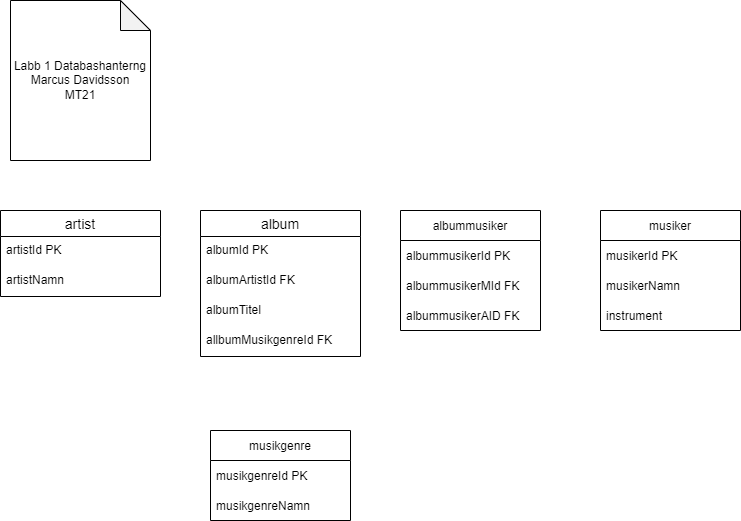

The diagram above was exported from draw.io. Its source (the exported page's mxGraphModel, read from the mxfile embedded in the PNG):
<mxGraphModel dx="1422" dy="762" grid="1" gridSize="10" guides="1" tooltips="1" connect="1" arrows="1" fold="1" page="1" pageScale="1" pageWidth="827" pageHeight="1169" math="0" shadow="0">
  <root>
    <mxCell id="0" />
    <mxCell id="1" parent="0" />
    <mxCell id="4ZA5O9k4dICgGnhVXGhQ-6" value="artist" style="swimlane;fontStyle=0;childLayout=stackLayout;horizontal=1;startSize=26;horizontalStack=0;resizeParent=1;resizeParentMax=0;resizeLast=0;collapsible=1;marginBottom=0;align=center;fontSize=14;" parent="1" vertex="1">
      <mxGeometry x="30" y="220" width="160" height="86" as="geometry" />
    </mxCell>
    <mxCell id="4ZA5O9k4dICgGnhVXGhQ-7" value="artistId PK&#10;" style="text;strokeColor=none;fillColor=none;spacingLeft=4;spacingRight=4;overflow=hidden;rotatable=0;points=[[0,0.5],[1,0.5]];portConstraint=eastwest;fontSize=12;" parent="4ZA5O9k4dICgGnhVXGhQ-6" vertex="1">
      <mxGeometry y="26" width="160" height="30" as="geometry" />
    </mxCell>
    <mxCell id="4ZA5O9k4dICgGnhVXGhQ-8" value="artistNamn" style="text;strokeColor=none;fillColor=none;spacingLeft=4;spacingRight=4;overflow=hidden;rotatable=0;points=[[0,0.5],[1,0.5]];portConstraint=eastwest;fontSize=12;" parent="4ZA5O9k4dICgGnhVXGhQ-6" vertex="1">
      <mxGeometry y="56" width="160" height="30" as="geometry" />
    </mxCell>
    <mxCell id="4ZA5O9k4dICgGnhVXGhQ-10" value="album" style="swimlane;fontStyle=0;childLayout=stackLayout;horizontal=1;startSize=26;horizontalStack=0;resizeParent=1;resizeParentMax=0;resizeLast=0;collapsible=1;marginBottom=0;align=center;fontSize=14;" parent="1" vertex="1">
      <mxGeometry x="230" y="220" width="160" height="146" as="geometry" />
    </mxCell>
    <mxCell id="4ZA5O9k4dICgGnhVXGhQ-11" value="albumId PK" style="text;strokeColor=none;fillColor=none;spacingLeft=4;spacingRight=4;overflow=hidden;rotatable=0;points=[[0,0.5],[1,0.5]];portConstraint=eastwest;fontSize=12;" parent="4ZA5O9k4dICgGnhVXGhQ-10" vertex="1">
      <mxGeometry y="26" width="160" height="30" as="geometry" />
    </mxCell>
    <mxCell id="4ZA5O9k4dICgGnhVXGhQ-13" value="albumArtistId FK" style="text;strokeColor=none;fillColor=none;spacingLeft=4;spacingRight=4;overflow=hidden;rotatable=0;points=[[0,0.5],[1,0.5]];portConstraint=eastwest;fontSize=12;" parent="4ZA5O9k4dICgGnhVXGhQ-10" vertex="1">
      <mxGeometry y="56" width="160" height="30" as="geometry" />
    </mxCell>
    <mxCell id="4ZA5O9k4dICgGnhVXGhQ-26" value="albumTitel&#10;" style="text;strokeColor=none;fillColor=none;spacingLeft=4;spacingRight=4;overflow=hidden;rotatable=0;points=[[0,0.5],[1,0.5]];portConstraint=eastwest;fontSize=12;" parent="4ZA5O9k4dICgGnhVXGhQ-10" vertex="1">
      <mxGeometry y="86" width="160" height="30" as="geometry" />
    </mxCell>
    <mxCell id="4ZA5O9k4dICgGnhVXGhQ-28" value="allbumMusikgenreId FK&#10;" style="text;strokeColor=none;fillColor=none;spacingLeft=4;spacingRight=4;overflow=hidden;rotatable=0;points=[[0,0.5],[1,0.5]];portConstraint=eastwest;fontSize=12;" parent="4ZA5O9k4dICgGnhVXGhQ-10" vertex="1">
      <mxGeometry y="116" width="160" height="30" as="geometry" />
    </mxCell>
    <mxCell id="4ZA5O9k4dICgGnhVXGhQ-14" value="musikgenre" style="swimlane;fontStyle=0;childLayout=stackLayout;horizontal=1;startSize=30;horizontalStack=0;resizeParent=1;resizeParentMax=0;resizeLast=0;collapsible=1;marginBottom=0;" parent="1" vertex="1">
      <mxGeometry x="240" y="440" width="140" height="90" as="geometry" />
    </mxCell>
    <mxCell id="4ZA5O9k4dICgGnhVXGhQ-15" value="musikgenreId PK" style="text;strokeColor=none;fillColor=none;align=left;verticalAlign=middle;spacingLeft=4;spacingRight=4;overflow=hidden;points=[[0,0.5],[1,0.5]];portConstraint=eastwest;rotatable=0;" parent="4ZA5O9k4dICgGnhVXGhQ-14" vertex="1">
      <mxGeometry y="30" width="140" height="30" as="geometry" />
    </mxCell>
    <mxCell id="4ZA5O9k4dICgGnhVXGhQ-16" value="musikgenreNamn" style="text;strokeColor=none;fillColor=none;align=left;verticalAlign=middle;spacingLeft=4;spacingRight=4;overflow=hidden;points=[[0,0.5],[1,0.5]];portConstraint=eastwest;rotatable=0;" parent="4ZA5O9k4dICgGnhVXGhQ-14" vertex="1">
      <mxGeometry y="60" width="140" height="30" as="geometry" />
    </mxCell>
    <mxCell id="4ZA5O9k4dICgGnhVXGhQ-18" value="musiker" style="swimlane;fontStyle=0;childLayout=stackLayout;horizontal=1;startSize=30;horizontalStack=0;resizeParent=1;resizeParentMax=0;resizeLast=0;collapsible=1;marginBottom=0;" parent="1" vertex="1">
      <mxGeometry x="630" y="220" width="140" height="120" as="geometry" />
    </mxCell>
    <mxCell id="4ZA5O9k4dICgGnhVXGhQ-19" value="musikerId PK" style="text;strokeColor=none;fillColor=none;align=left;verticalAlign=middle;spacingLeft=4;spacingRight=4;overflow=hidden;points=[[0,0.5],[1,0.5]];portConstraint=eastwest;rotatable=0;" parent="4ZA5O9k4dICgGnhVXGhQ-18" vertex="1">
      <mxGeometry y="30" width="140" height="30" as="geometry" />
    </mxCell>
    <mxCell id="4ZA5O9k4dICgGnhVXGhQ-20" value="musikerNamn" style="text;strokeColor=none;fillColor=none;align=left;verticalAlign=middle;spacingLeft=4;spacingRight=4;overflow=hidden;points=[[0,0.5],[1,0.5]];portConstraint=eastwest;rotatable=0;" parent="4ZA5O9k4dICgGnhVXGhQ-18" vertex="1">
      <mxGeometry y="60" width="140" height="30" as="geometry" />
    </mxCell>
    <mxCell id="4ZA5O9k4dICgGnhVXGhQ-21" value="instrument" style="text;strokeColor=none;fillColor=none;align=left;verticalAlign=middle;spacingLeft=4;spacingRight=4;overflow=hidden;points=[[0,0.5],[1,0.5]];portConstraint=eastwest;rotatable=0;" parent="4ZA5O9k4dICgGnhVXGhQ-18" vertex="1">
      <mxGeometry y="90" width="140" height="30" as="geometry" />
    </mxCell>
    <mxCell id="4ZA5O9k4dICgGnhVXGhQ-22" value="albummusiker" style="swimlane;fontStyle=0;childLayout=stackLayout;horizontal=1;startSize=30;horizontalStack=0;resizeParent=1;resizeParentMax=0;resizeLast=0;collapsible=1;marginBottom=0;" parent="1" vertex="1">
      <mxGeometry x="430" y="220" width="140" height="120" as="geometry" />
    </mxCell>
    <mxCell id="4ZA5O9k4dICgGnhVXGhQ-23" value="albummusikerId PK" style="text;strokeColor=none;fillColor=none;align=left;verticalAlign=middle;spacingLeft=4;spacingRight=4;overflow=hidden;points=[[0,0.5],[1,0.5]];portConstraint=eastwest;rotatable=0;" parent="4ZA5O9k4dICgGnhVXGhQ-22" vertex="1">
      <mxGeometry y="30" width="140" height="30" as="geometry" />
    </mxCell>
    <mxCell id="4ZA5O9k4dICgGnhVXGhQ-24" value="albummusikerMId FK" style="text;strokeColor=none;fillColor=none;align=left;verticalAlign=middle;spacingLeft=4;spacingRight=4;overflow=hidden;points=[[0,0.5],[1,0.5]];portConstraint=eastwest;rotatable=0;" parent="4ZA5O9k4dICgGnhVXGhQ-22" vertex="1">
      <mxGeometry y="60" width="140" height="30" as="geometry" />
    </mxCell>
    <mxCell id="4ZA5O9k4dICgGnhVXGhQ-25" value="albummusikerAID FK" style="text;strokeColor=none;fillColor=none;align=left;verticalAlign=middle;spacingLeft=4;spacingRight=4;overflow=hidden;points=[[0,0.5],[1,0.5]];portConstraint=eastwest;rotatable=0;" parent="4ZA5O9k4dICgGnhVXGhQ-22" vertex="1">
      <mxGeometry y="90" width="140" height="30" as="geometry" />
    </mxCell>
    <mxCell id="DoHIeePOk0gnPJcdhrrY-3" value="Labb 1 Databashanterng&lt;br&gt;Marcus Davidsson&lt;br&gt;MT21" style="shape=note;whiteSpace=wrap;html=1;backgroundOutline=1;darkOpacity=0.05;" vertex="1" parent="1">
      <mxGeometry x="40" y="10" width="140" height="160" as="geometry" />
    </mxCell>
  </root>
</mxGraphModel>